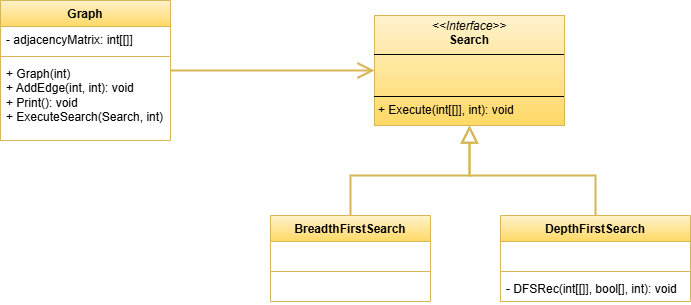

The diagram above was exported from draw.io. Its source (the exported page's mxGraphModel, read from the mxfile embedded in the PNG):
<mxGraphModel dx="1551" dy="384" grid="1" gridSize="10" guides="1" tooltips="1" connect="1" arrows="1" fold="1" page="1" pageScale="1" pageWidth="827" pageHeight="1169" math="0" shadow="0">
  <root>
    <mxCell id="0" />
    <mxCell id="1" parent="0" />
    <mxCell id="rwvIfJ8Ov77qzLcPqXx_-1" value="&lt;p style=&quot;margin:0px;margin-top:4px;text-align:center;&quot;&gt;&lt;i&gt;&amp;lt;&amp;lt;Interface&amp;gt;&amp;gt;&lt;/i&gt;&lt;br&gt;&lt;b&gt;Search&lt;/b&gt;&lt;/p&gt;&lt;hr size=&quot;1&quot; style=&quot;border-style:solid;&quot;&gt;&lt;p style=&quot;margin:0px;margin-left:4px;&quot;&gt;&amp;nbsp;&lt;br&gt;&amp;nbsp;&lt;/p&gt;&lt;hr size=&quot;1&quot; style=&quot;border-style:solid;&quot;&gt;&lt;p style=&quot;margin:0px;margin-left:4px;&quot;&gt;+ Execute(int[[]], int): void&lt;/p&gt;" style="verticalAlign=top;align=left;overflow=fill;html=1;whiteSpace=wrap;fillColor=#fff2cc;gradientColor=#ffd966;strokeColor=#d6b656;" vertex="1" parent="1">
      <mxGeometry x="224" y="100" width="190" height="110" as="geometry" />
    </mxCell>
    <mxCell id="rwvIfJ8Ov77qzLcPqXx_-2" value="BreadthFirstSearch" style="swimlane;fontStyle=1;align=center;verticalAlign=top;childLayout=stackLayout;horizontal=1;startSize=26;horizontalStack=0;resizeParent=1;resizeParentMax=0;resizeLast=0;collapsible=1;marginBottom=0;whiteSpace=wrap;html=1;fillColor=#fff2cc;gradientColor=#ffd966;strokeColor=#d6b656;" vertex="1" parent="1">
      <mxGeometry x="120" y="300" width="160" height="86" as="geometry" />
    </mxCell>
    <mxCell id="rwvIfJ8Ov77qzLcPqXx_-3" value="&amp;nbsp;" style="text;strokeColor=none;fillColor=none;align=left;verticalAlign=top;spacingLeft=4;spacingRight=4;overflow=hidden;rotatable=0;points=[[0,0.5],[1,0.5]];portConstraint=eastwest;whiteSpace=wrap;html=1;" vertex="1" parent="rwvIfJ8Ov77qzLcPqXx_-2">
      <mxGeometry y="26" width="160" height="26" as="geometry" />
    </mxCell>
    <mxCell id="rwvIfJ8Ov77qzLcPqXx_-4" value="" style="line;strokeWidth=1;fillColor=none;align=left;verticalAlign=middle;spacingTop=-1;spacingLeft=3;spacingRight=3;rotatable=0;labelPosition=right;points=[];portConstraint=eastwest;strokeColor=inherit;" vertex="1" parent="rwvIfJ8Ov77qzLcPqXx_-2">
      <mxGeometry y="52" width="160" height="8" as="geometry" />
    </mxCell>
    <mxCell id="rwvIfJ8Ov77qzLcPqXx_-5" value="&amp;nbsp;" style="text;strokeColor=none;fillColor=none;align=left;verticalAlign=top;spacingLeft=4;spacingRight=4;overflow=hidden;rotatable=0;points=[[0,0.5],[1,0.5]];portConstraint=eastwest;whiteSpace=wrap;html=1;" vertex="1" parent="rwvIfJ8Ov77qzLcPqXx_-2">
      <mxGeometry y="60" width="160" height="26" as="geometry" />
    </mxCell>
    <mxCell id="rwvIfJ8Ov77qzLcPqXx_-10" style="edgeStyle=orthogonalEdgeStyle;rounded=0;orthogonalLoop=1;jettySize=auto;html=1;fillColor=#fff2cc;gradientColor=#ffd966;strokeColor=#d6b656;strokeWidth=2;endArrow=block;endFill=0;endSize=13;" edge="1" parent="1" source="rwvIfJ8Ov77qzLcPqXx_-6" target="rwvIfJ8Ov77qzLcPqXx_-1">
      <mxGeometry relative="1" as="geometry" />
    </mxCell>
    <mxCell id="rwvIfJ8Ov77qzLcPqXx_-6" value="DepthFirstSearch" style="swimlane;fontStyle=1;align=center;verticalAlign=top;childLayout=stackLayout;horizontal=1;startSize=26;horizontalStack=0;resizeParent=1;resizeParentMax=0;resizeLast=0;collapsible=1;marginBottom=0;whiteSpace=wrap;html=1;fillColor=#fff2cc;gradientColor=#ffd966;strokeColor=#d6b656;" vertex="1" parent="1">
      <mxGeometry x="350" y="300" width="190" height="86" as="geometry" />
    </mxCell>
    <mxCell id="rwvIfJ8Ov77qzLcPqXx_-7" value="&amp;nbsp;" style="text;strokeColor=none;fillColor=none;align=left;verticalAlign=top;spacingLeft=4;spacingRight=4;overflow=hidden;rotatable=0;points=[[0,0.5],[1,0.5]];portConstraint=eastwest;whiteSpace=wrap;html=1;" vertex="1" parent="rwvIfJ8Ov77qzLcPqXx_-6">
      <mxGeometry y="26" width="190" height="26" as="geometry" />
    </mxCell>
    <mxCell id="rwvIfJ8Ov77qzLcPqXx_-8" value="" style="line;strokeWidth=1;fillColor=none;align=left;verticalAlign=middle;spacingTop=-1;spacingLeft=3;spacingRight=3;rotatable=0;labelPosition=right;points=[];portConstraint=eastwest;strokeColor=inherit;" vertex="1" parent="rwvIfJ8Ov77qzLcPqXx_-6">
      <mxGeometry y="52" width="190" height="8" as="geometry" />
    </mxCell>
    <mxCell id="rwvIfJ8Ov77qzLcPqXx_-9" value="- DFSRec(int[[]], bool[], int): void" style="text;strokeColor=none;fillColor=none;align=left;verticalAlign=top;spacingLeft=4;spacingRight=4;overflow=hidden;rotatable=0;points=[[0,0.5],[1,0.5]];portConstraint=eastwest;whiteSpace=wrap;html=1;" vertex="1" parent="rwvIfJ8Ov77qzLcPqXx_-6">
      <mxGeometry y="60" width="190" height="26" as="geometry" />
    </mxCell>
    <mxCell id="rwvIfJ8Ov77qzLcPqXx_-11" style="edgeStyle=orthogonalEdgeStyle;rounded=0;orthogonalLoop=1;jettySize=auto;html=1;fillColor=#fff2cc;gradientColor=#ffd966;strokeColor=#d6b656;strokeWidth=2;endArrow=block;endFill=0;endSize=13;" edge="1" parent="1" source="rwvIfJ8Ov77qzLcPqXx_-2" target="rwvIfJ8Ov77qzLcPqXx_-1">
      <mxGeometry relative="1" as="geometry">
        <mxPoint x="455" y="310" as="sourcePoint" />
        <mxPoint x="329" y="220" as="targetPoint" />
      </mxGeometry>
    </mxCell>
    <mxCell id="rwvIfJ8Ov77qzLcPqXx_-12" value="Graph" style="swimlane;fontStyle=1;align=center;verticalAlign=top;childLayout=stackLayout;horizontal=1;startSize=26;horizontalStack=0;resizeParent=1;resizeParentMax=0;resizeLast=0;collapsible=1;marginBottom=0;whiteSpace=wrap;html=1;fillColor=#fff2cc;gradientColor=#ffd966;strokeColor=#d6b656;" vertex="1" parent="1">
      <mxGeometry x="-150" y="85" width="170" height="140" as="geometry" />
    </mxCell>
    <mxCell id="rwvIfJ8Ov77qzLcPqXx_-13" value="- adjacencyMatrix: int[[]]" style="text;strokeColor=none;fillColor=none;align=left;verticalAlign=top;spacingLeft=4;spacingRight=4;overflow=hidden;rotatable=0;points=[[0,0.5],[1,0.5]];portConstraint=eastwest;whiteSpace=wrap;html=1;" vertex="1" parent="rwvIfJ8Ov77qzLcPqXx_-12">
      <mxGeometry y="26" width="170" height="26" as="geometry" />
    </mxCell>
    <mxCell id="rwvIfJ8Ov77qzLcPqXx_-14" value="" style="line;strokeWidth=1;fillColor=none;align=left;verticalAlign=middle;spacingTop=-1;spacingLeft=3;spacingRight=3;rotatable=0;labelPosition=right;points=[];portConstraint=eastwest;strokeColor=inherit;" vertex="1" parent="rwvIfJ8Ov77qzLcPqXx_-12">
      <mxGeometry y="52" width="170" height="8" as="geometry" />
    </mxCell>
    <mxCell id="rwvIfJ8Ov77qzLcPqXx_-15" value="+ Graph(int)&lt;div&gt;+ AddEdge(int, int): void&lt;/div&gt;&lt;div&gt;+ Print(): void&lt;/div&gt;&lt;div&gt;+ ExecuteSearch(Search, int)&lt;/div&gt;" style="text;strokeColor=none;fillColor=none;align=left;verticalAlign=top;spacingLeft=4;spacingRight=4;overflow=hidden;rotatable=0;points=[[0,0.5],[1,0.5]];portConstraint=eastwest;whiteSpace=wrap;html=1;" vertex="1" parent="rwvIfJ8Ov77qzLcPqXx_-12">
      <mxGeometry y="60" width="170" height="80" as="geometry" />
    </mxCell>
    <mxCell id="rwvIfJ8Ov77qzLcPqXx_-17" style="edgeStyle=orthogonalEdgeStyle;rounded=0;orthogonalLoop=1;jettySize=auto;html=1;fillColor=#fff2cc;gradientColor=#ffd966;strokeColor=#d6b656;strokeWidth=2;endArrow=open;endFill=0;endSize=13;startArrow=none;startFill=0;startSize=23;" edge="1" parent="1" source="rwvIfJ8Ov77qzLcPqXx_-12" target="rwvIfJ8Ov77qzLcPqXx_-1">
      <mxGeometry relative="1" as="geometry">
        <mxPoint x="210" y="310" as="sourcePoint" />
        <mxPoint x="329" y="220" as="targetPoint" />
      </mxGeometry>
    </mxCell>
  </root>
</mxGraphModel>